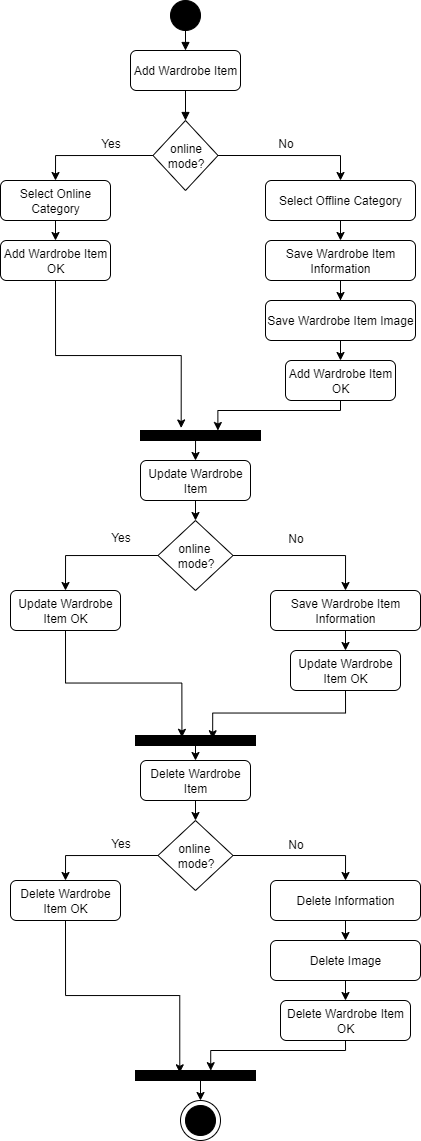

The diagram above was exported from draw.io. Its source (the exported page's mxGraphModel, read from the mxfile embedded in the PNG):
<mxGraphModel dx="-86" dy="-574" grid="1" gridSize="10" guides="1" tooltips="1" connect="1" arrows="1" fold="1" page="1" pageScale="1" pageWidth="850" pageHeight="1100" math="0" shadow="0">
  <root>
    <mxCell id="0" />
    <mxCell id="1" parent="0" />
    <mxCell id="643OM-yPQGKNp9myvmGV-1497" value="" style="shape=ellipse;perimeter=ellipsePerimeter;fillColor=#000000;direction=south;" vertex="1" parent="1">
      <mxGeometry x="1520" y="1460" width="30" height="30" as="geometry" />
    </mxCell>
    <mxCell id="643OM-yPQGKNp9myvmGV-1498" value="Add Wardrobe Item" style="rounded=1;whiteSpace=wrap;html=1;" vertex="1" parent="1">
      <mxGeometry x="1480" y="1510" width="110" height="40" as="geometry" />
    </mxCell>
    <mxCell id="643OM-yPQGKNp9myvmGV-1499" style="endArrow=block;" edge="1" parent="1" target="643OM-yPQGKNp9myvmGV-1498">
      <mxGeometry relative="1" as="geometry">
        <mxPoint x="1535" y="1490.0000000000146" as="sourcePoint" />
      </mxGeometry>
    </mxCell>
    <mxCell id="643OM-yPQGKNp9myvmGV-1500" style="edgeStyle=orthogonalEdgeStyle;rounded=0;orthogonalLoop=1;jettySize=auto;html=1;exitX=0;exitY=0.5;exitDx=0;exitDy=0;entryX=0.5;entryY=0;entryDx=0;entryDy=0;" edge="1" parent="1" source="643OM-yPQGKNp9myvmGV-1502" target="643OM-yPQGKNp9myvmGV-1554">
      <mxGeometry relative="1" as="geometry" />
    </mxCell>
    <mxCell id="643OM-yPQGKNp9myvmGV-1501" style="edgeStyle=orthogonalEdgeStyle;rounded=0;orthogonalLoop=1;jettySize=auto;html=1;exitX=1;exitY=0.5;exitDx=0;exitDy=0;entryX=0.5;entryY=0;entryDx=0;entryDy=0;" edge="1" parent="1" source="643OM-yPQGKNp9myvmGV-1502" target="643OM-yPQGKNp9myvmGV-1556">
      <mxGeometry relative="1" as="geometry" />
    </mxCell>
    <mxCell id="643OM-yPQGKNp9myvmGV-1502" value="online mode?" style="rhombus;whiteSpace=wrap;html=1;" vertex="1" parent="1">
      <mxGeometry x="1502.5" y="1580" width="65" height="70" as="geometry" />
    </mxCell>
    <mxCell id="643OM-yPQGKNp9myvmGV-1503" style="endArrow=block;" edge="1" parent="1" source="643OM-yPQGKNp9myvmGV-1498" target="643OM-yPQGKNp9myvmGV-1502">
      <mxGeometry relative="1" as="geometry" />
    </mxCell>
    <mxCell id="643OM-yPQGKNp9myvmGV-1504" style="edgeStyle=orthogonalEdgeStyle;rounded=0;orthogonalLoop=1;jettySize=auto;html=1;exitX=0.5;exitY=1;exitDx=0;exitDy=0;entryX=0.339;entryY=-0.252;entryDx=0;entryDy=0;entryPerimeter=0;" edge="1" parent="1" source="643OM-yPQGKNp9myvmGV-1505" target="643OM-yPQGKNp9myvmGV-1532">
      <mxGeometry relative="1" as="geometry" />
    </mxCell>
    <mxCell id="643OM-yPQGKNp9myvmGV-1505" value="Add Wardrobe Item OK" style="rounded=1;whiteSpace=wrap;html=1;" vertex="1" parent="1">
      <mxGeometry x="1350" y="1700" width="110" height="40" as="geometry" />
    </mxCell>
    <mxCell id="643OM-yPQGKNp9myvmGV-1506" style="edgeStyle=orthogonalEdgeStyle;rounded=0;orthogonalLoop=1;jettySize=auto;html=1;exitX=0.5;exitY=1;exitDx=0;exitDy=0;" edge="1" parent="1" source="643OM-yPQGKNp9myvmGV-1507" target="643OM-yPQGKNp9myvmGV-1509">
      <mxGeometry relative="1" as="geometry" />
    </mxCell>
    <mxCell id="643OM-yPQGKNp9myvmGV-1507" value="Save Wardrobe Item Information" style="rounded=1;whiteSpace=wrap;html=1;" vertex="1" parent="1">
      <mxGeometry x="1615" y="1700" width="150" height="40" as="geometry" />
    </mxCell>
    <mxCell id="643OM-yPQGKNp9myvmGV-1508" style="edgeStyle=orthogonalEdgeStyle;rounded=0;orthogonalLoop=1;jettySize=auto;html=1;exitX=0.5;exitY=1;exitDx=0;exitDy=0;entryX=0.5;entryY=0;entryDx=0;entryDy=0;" edge="1" parent="1" source="643OM-yPQGKNp9myvmGV-1509" target="643OM-yPQGKNp9myvmGV-1510">
      <mxGeometry relative="1" as="geometry" />
    </mxCell>
    <mxCell id="643OM-yPQGKNp9myvmGV-1509" value="Save Wardrobe Item Image" style="rounded=1;whiteSpace=wrap;html=1;" vertex="1" parent="1">
      <mxGeometry x="1615" y="1760" width="150" height="40" as="geometry" />
    </mxCell>
    <mxCell id="643OM-yPQGKNp9myvmGV-1510" value="Add Wardrobe Item OK" style="rounded=1;whiteSpace=wrap;html=1;" vertex="1" parent="1">
      <mxGeometry x="1635" y="1820" width="110" height="40" as="geometry" />
    </mxCell>
    <mxCell id="643OM-yPQGKNp9myvmGV-1511" style="edgeStyle=orthogonalEdgeStyle;rounded=0;orthogonalLoop=1;jettySize=auto;html=1;exitX=0.5;exitY=1;exitDx=0;exitDy=0;entryX=0.5;entryY=0;entryDx=0;entryDy=0;" edge="1" parent="1" source="643OM-yPQGKNp9myvmGV-1512" target="643OM-yPQGKNp9myvmGV-1515">
      <mxGeometry relative="1" as="geometry" />
    </mxCell>
    <mxCell id="643OM-yPQGKNp9myvmGV-1512" value="Update Wardrobe Item" style="rounded=1;whiteSpace=wrap;html=1;" vertex="1" parent="1">
      <mxGeometry x="1490" y="1920" width="110" height="40" as="geometry" />
    </mxCell>
    <mxCell id="643OM-yPQGKNp9myvmGV-1513" style="edgeStyle=orthogonalEdgeStyle;rounded=0;orthogonalLoop=1;jettySize=auto;html=1;exitX=0;exitY=0.5;exitDx=0;exitDy=0;entryX=0.5;entryY=0;entryDx=0;entryDy=0;" edge="1" parent="1" source="643OM-yPQGKNp9myvmGV-1515" target="643OM-yPQGKNp9myvmGV-1516">
      <mxGeometry relative="1" as="geometry" />
    </mxCell>
    <mxCell id="643OM-yPQGKNp9myvmGV-1514" style="edgeStyle=orthogonalEdgeStyle;rounded=0;orthogonalLoop=1;jettySize=auto;html=1;exitX=1;exitY=0.5;exitDx=0;exitDy=0;entryX=0.5;entryY=0;entryDx=0;entryDy=0;" edge="1" parent="1" source="643OM-yPQGKNp9myvmGV-1515" target="643OM-yPQGKNp9myvmGV-1518">
      <mxGeometry relative="1" as="geometry" />
    </mxCell>
    <mxCell id="643OM-yPQGKNp9myvmGV-1515" value="online&amp;nbsp;&lt;br&gt;mode?" style="rhombus;whiteSpace=wrap;html=1;" vertex="1" parent="1">
      <mxGeometry x="1507.5" y="1980" width="75" height="70" as="geometry" />
    </mxCell>
    <mxCell id="643OM-yPQGKNp9myvmGV-1516" value="Update Wardrobe Item OK" style="rounded=1;whiteSpace=wrap;html=1;" vertex="1" parent="1">
      <mxGeometry x="1360" y="2050" width="110" height="40" as="geometry" />
    </mxCell>
    <mxCell id="643OM-yPQGKNp9myvmGV-1517" style="edgeStyle=orthogonalEdgeStyle;rounded=0;orthogonalLoop=1;jettySize=auto;html=1;exitX=0.5;exitY=1;exitDx=0;exitDy=0;entryX=0.5;entryY=0;entryDx=0;entryDy=0;" edge="1" parent="1" source="643OM-yPQGKNp9myvmGV-1518" target="643OM-yPQGKNp9myvmGV-1519">
      <mxGeometry relative="1" as="geometry" />
    </mxCell>
    <mxCell id="643OM-yPQGKNp9myvmGV-1518" value="Save Wardrobe Item Information" style="rounded=1;whiteSpace=wrap;html=1;" vertex="1" parent="1">
      <mxGeometry x="1620" y="2050" width="150" height="40" as="geometry" />
    </mxCell>
    <mxCell id="643OM-yPQGKNp9myvmGV-1519" value="Update Wardrobe Item OK" style="rounded=1;whiteSpace=wrap;html=1;" vertex="1" parent="1">
      <mxGeometry x="1640" y="2110" width="110" height="40" as="geometry" />
    </mxCell>
    <mxCell id="643OM-yPQGKNp9myvmGV-1520" style="edgeStyle=orthogonalEdgeStyle;rounded=0;orthogonalLoop=1;jettySize=auto;html=1;exitX=0.5;exitY=1;exitDx=0;exitDy=0;entryX=0.5;entryY=0;entryDx=0;entryDy=0;" edge="1" parent="1" source="643OM-yPQGKNp9myvmGV-1521" target="643OM-yPQGKNp9myvmGV-1539">
      <mxGeometry relative="1" as="geometry" />
    </mxCell>
    <mxCell id="643OM-yPQGKNp9myvmGV-1521" value="Delete Wardrobe Item" style="rounded=1;whiteSpace=wrap;html=1;" vertex="1" parent="1">
      <mxGeometry x="1490" y="2220" width="110" height="40" as="geometry" />
    </mxCell>
    <mxCell id="643OM-yPQGKNp9myvmGV-1522" value="Delete Wardrobe Item OK" style="rounded=1;whiteSpace=wrap;html=1;" vertex="1" parent="1">
      <mxGeometry x="1360" y="2340" width="110" height="40" as="geometry" />
    </mxCell>
    <mxCell id="643OM-yPQGKNp9myvmGV-1523" style="edgeStyle=orthogonalEdgeStyle;rounded=0;orthogonalLoop=1;jettySize=auto;html=1;exitX=0.5;exitY=1;exitDx=0;exitDy=0;entryX=0.5;entryY=0;entryDx=0;entryDy=0;" edge="1" parent="1" source="643OM-yPQGKNp9myvmGV-1524" target="643OM-yPQGKNp9myvmGV-1526">
      <mxGeometry relative="1" as="geometry" />
    </mxCell>
    <mxCell id="643OM-yPQGKNp9myvmGV-1524" value="Delete Information" style="rounded=1;whiteSpace=wrap;html=1;" vertex="1" parent="1">
      <mxGeometry x="1620" y="2340" width="150" height="40" as="geometry" />
    </mxCell>
    <mxCell id="643OM-yPQGKNp9myvmGV-1525" style="edgeStyle=orthogonalEdgeStyle;rounded=0;orthogonalLoop=1;jettySize=auto;html=1;exitX=0.5;exitY=1;exitDx=0;exitDy=0;entryX=0.5;entryY=0;entryDx=0;entryDy=0;" edge="1" parent="1" source="643OM-yPQGKNp9myvmGV-1526" target="643OM-yPQGKNp9myvmGV-1527">
      <mxGeometry relative="1" as="geometry" />
    </mxCell>
    <mxCell id="643OM-yPQGKNp9myvmGV-1526" value="Delete Image" style="rounded=1;whiteSpace=wrap;html=1;" vertex="1" parent="1">
      <mxGeometry x="1620" y="2400" width="150" height="40" as="geometry" />
    </mxCell>
    <mxCell id="643OM-yPQGKNp9myvmGV-1527" value="Delete Wardrobe Item OK" style="rounded=1;whiteSpace=wrap;html=1;" vertex="1" parent="1">
      <mxGeometry x="1630" y="2460" width="130" height="40" as="geometry" />
    </mxCell>
    <mxCell id="643OM-yPQGKNp9myvmGV-1528" value="" style="shape=ellipse;perimeter=ellipsePerimeter;fillColor=#000000;" vertex="1" parent="1">
      <mxGeometry x="1535" y="2565" width="30" height="30" as="geometry" />
    </mxCell>
    <mxCell id="643OM-yPQGKNp9myvmGV-1529" value="Yes" style="text;html=1;align=center;verticalAlign=middle;resizable=0;points=[];autosize=1;strokeColor=none;fillColor=none;" vertex="1" parent="1">
      <mxGeometry x="1440" y="1588" width="40" height="30" as="geometry" />
    </mxCell>
    <mxCell id="643OM-yPQGKNp9myvmGV-1530" value="No" style="text;html=1;align=center;verticalAlign=middle;resizable=0;points=[];autosize=1;strokeColor=none;fillColor=none;" vertex="1" parent="1">
      <mxGeometry x="1615" y="1588" width="40" height="30" as="geometry" />
    </mxCell>
    <mxCell id="643OM-yPQGKNp9myvmGV-1531" style="edgeStyle=orthogonalEdgeStyle;rounded=0;orthogonalLoop=1;jettySize=auto;html=1;exitX=0.5;exitY=1;exitDx=0;exitDy=0;entryX=0.5;entryY=0;entryDx=0;entryDy=0;" edge="1" parent="1" source="643OM-yPQGKNp9myvmGV-1532" target="643OM-yPQGKNp9myvmGV-1512">
      <mxGeometry relative="1" as="geometry" />
    </mxCell>
    <mxCell id="643OM-yPQGKNp9myvmGV-1532" value="" style="rounded=0;whiteSpace=wrap;html=1;fillColor=#000000;" vertex="1" parent="1">
      <mxGeometry x="1490" y="1890" width="120" height="10" as="geometry" />
    </mxCell>
    <mxCell id="643OM-yPQGKNp9myvmGV-1533" style="edgeStyle=orthogonalEdgeStyle;rounded=0;orthogonalLoop=1;jettySize=auto;html=1;exitX=0.5;exitY=1;exitDx=0;exitDy=0;entryX=0.5;entryY=0;entryDx=0;entryDy=0;" edge="1" parent="1" source="643OM-yPQGKNp9myvmGV-1534" target="643OM-yPQGKNp9myvmGV-1521">
      <mxGeometry relative="1" as="geometry" />
    </mxCell>
    <mxCell id="643OM-yPQGKNp9myvmGV-1534" value="" style="rounded=0;whiteSpace=wrap;html=1;fillColor=#000000;" vertex="1" parent="1">
      <mxGeometry x="1485" y="2195" width="120" height="10" as="geometry" />
    </mxCell>
    <mxCell id="643OM-yPQGKNp9myvmGV-1535" style="edgeStyle=orthogonalEdgeStyle;rounded=0;orthogonalLoop=1;jettySize=auto;html=1;exitX=0.5;exitY=1;exitDx=0;exitDy=0;entryX=0.387;entryY=0.183;entryDx=0;entryDy=0;entryPerimeter=0;" edge="1" parent="1" source="643OM-yPQGKNp9myvmGV-1516" target="643OM-yPQGKNp9myvmGV-1534">
      <mxGeometry relative="1" as="geometry" />
    </mxCell>
    <mxCell id="643OM-yPQGKNp9myvmGV-1536" style="edgeStyle=orthogonalEdgeStyle;rounded=0;orthogonalLoop=1;jettySize=auto;html=1;exitX=0.5;exitY=1;exitDx=0;exitDy=0;entryX=0.643;entryY=0.324;entryDx=0;entryDy=0;entryPerimeter=0;" edge="1" parent="1" source="643OM-yPQGKNp9myvmGV-1519" target="643OM-yPQGKNp9myvmGV-1534">
      <mxGeometry relative="1" as="geometry" />
    </mxCell>
    <mxCell id="643OM-yPQGKNp9myvmGV-1537" style="edgeStyle=orthogonalEdgeStyle;rounded=0;orthogonalLoop=1;jettySize=auto;html=1;exitX=0;exitY=0.5;exitDx=0;exitDy=0;entryX=0.5;entryY=0;entryDx=0;entryDy=0;" edge="1" parent="1" source="643OM-yPQGKNp9myvmGV-1539" target="643OM-yPQGKNp9myvmGV-1522">
      <mxGeometry relative="1" as="geometry" />
    </mxCell>
    <mxCell id="643OM-yPQGKNp9myvmGV-1538" style="edgeStyle=orthogonalEdgeStyle;rounded=0;orthogonalLoop=1;jettySize=auto;html=1;exitX=1;exitY=0.5;exitDx=0;exitDy=0;entryX=0.5;entryY=0;entryDx=0;entryDy=0;" edge="1" parent="1" source="643OM-yPQGKNp9myvmGV-1539" target="643OM-yPQGKNp9myvmGV-1524">
      <mxGeometry relative="1" as="geometry" />
    </mxCell>
    <mxCell id="643OM-yPQGKNp9myvmGV-1539" value="online&amp;nbsp;&lt;br&gt;mode?" style="rhombus;whiteSpace=wrap;html=1;" vertex="1" parent="1">
      <mxGeometry x="1507.5" y="2280" width="75" height="70" as="geometry" />
    </mxCell>
    <mxCell id="643OM-yPQGKNp9myvmGV-1540" style="edgeStyle=orthogonalEdgeStyle;rounded=0;orthogonalLoop=1;jettySize=auto;html=1;exitX=0.5;exitY=1;exitDx=0;exitDy=0;entryX=0.5;entryY=0;entryDx=0;entryDy=0;" edge="1" parent="1" source="643OM-yPQGKNp9myvmGV-1541">
      <mxGeometry relative="1" as="geometry">
        <mxPoint x="1550" y="2560" as="targetPoint" />
      </mxGeometry>
    </mxCell>
    <mxCell id="643OM-yPQGKNp9myvmGV-1541" value="" style="rounded=0;whiteSpace=wrap;html=1;fillColor=#000000;" vertex="1" parent="1">
      <mxGeometry x="1485" y="2530" width="120" height="10" as="geometry" />
    </mxCell>
    <mxCell id="643OM-yPQGKNp9myvmGV-1542" style="edgeStyle=orthogonalEdgeStyle;rounded=0;orthogonalLoop=1;jettySize=auto;html=1;exitX=0.5;exitY=1;exitDx=0;exitDy=0;entryX=0.369;entryY=0.231;entryDx=0;entryDy=0;entryPerimeter=0;" edge="1" parent="1" source="643OM-yPQGKNp9myvmGV-1522" target="643OM-yPQGKNp9myvmGV-1541">
      <mxGeometry relative="1" as="geometry" />
    </mxCell>
    <mxCell id="643OM-yPQGKNp9myvmGV-1543" style="edgeStyle=orthogonalEdgeStyle;rounded=0;orthogonalLoop=1;jettySize=auto;html=1;exitX=0.5;exitY=1;exitDx=0;exitDy=0;entryX=0.627;entryY=0.017;entryDx=0;entryDy=0;entryPerimeter=0;" edge="1" parent="1" source="643OM-yPQGKNp9myvmGV-1527" target="643OM-yPQGKNp9myvmGV-1541">
      <mxGeometry relative="1" as="geometry">
        <Array as="points">
          <mxPoint x="1695" y="2510" />
          <mxPoint x="1560" y="2510" />
        </Array>
      </mxGeometry>
    </mxCell>
    <mxCell id="643OM-yPQGKNp9myvmGV-1544" value="" style="shape=ellipse;perimeter=ellipsePerimeter;fillColor=none;" vertex="1" parent="1">
      <mxGeometry x="1530" y="2560" width="40" height="40" as="geometry" />
    </mxCell>
    <mxCell id="643OM-yPQGKNp9myvmGV-1545" value="Yes" style="text;html=1;align=center;verticalAlign=middle;resizable=0;points=[];autosize=1;strokeColor=none;fillColor=none;" vertex="1" parent="1">
      <mxGeometry x="1450" y="1982" width="40" height="30" as="geometry" />
    </mxCell>
    <mxCell id="643OM-yPQGKNp9myvmGV-1546" value="No" style="text;html=1;align=center;verticalAlign=middle;resizable=0;points=[];autosize=1;strokeColor=none;fillColor=none;" vertex="1" parent="1">
      <mxGeometry x="1625" y="1983" width="40" height="30" as="geometry" />
    </mxCell>
    <mxCell id="643OM-yPQGKNp9myvmGV-1547" value="Yes" style="text;html=1;align=center;verticalAlign=middle;resizable=0;points=[];autosize=1;strokeColor=none;fillColor=none;" vertex="1" parent="1">
      <mxGeometry x="1450" y="2288" width="40" height="30" as="geometry" />
    </mxCell>
    <mxCell id="643OM-yPQGKNp9myvmGV-1548" value="No" style="text;html=1;align=center;verticalAlign=middle;resizable=0;points=[];autosize=1;strokeColor=none;fillColor=none;" vertex="1" parent="1">
      <mxGeometry x="1625" y="2289" width="40" height="30" as="geometry" />
    </mxCell>
    <mxCell id="643OM-yPQGKNp9myvmGV-1553" style="edgeStyle=orthogonalEdgeStyle;rounded=0;orthogonalLoop=1;jettySize=auto;html=1;exitX=0.5;exitY=1;exitDx=0;exitDy=0;entryX=0.5;entryY=0;entryDx=0;entryDy=0;" edge="1" parent="1" source="643OM-yPQGKNp9myvmGV-1554" target="643OM-yPQGKNp9myvmGV-1505">
      <mxGeometry relative="1" as="geometry" />
    </mxCell>
    <mxCell id="643OM-yPQGKNp9myvmGV-1554" value="Select Online Category" style="rounded=1;whiteSpace=wrap;html=1;" vertex="1" parent="1">
      <mxGeometry x="1350" y="1640" width="110" height="40" as="geometry" />
    </mxCell>
    <mxCell id="643OM-yPQGKNp9myvmGV-1555" style="edgeStyle=orthogonalEdgeStyle;rounded=0;orthogonalLoop=1;jettySize=auto;html=1;exitX=0.5;exitY=1;exitDx=0;exitDy=0;entryX=0.5;entryY=0;entryDx=0;entryDy=0;" edge="1" parent="1" source="643OM-yPQGKNp9myvmGV-1556" target="643OM-yPQGKNp9myvmGV-1507">
      <mxGeometry relative="1" as="geometry" />
    </mxCell>
    <mxCell id="643OM-yPQGKNp9myvmGV-1556" value="Select Offline Category" style="rounded=1;whiteSpace=wrap;html=1;" vertex="1" parent="1">
      <mxGeometry x="1615" y="1640" width="150" height="40" as="geometry" />
    </mxCell>
    <mxCell id="643OM-yPQGKNp9myvmGV-1557" style="edgeStyle=orthogonalEdgeStyle;rounded=0;orthogonalLoop=1;jettySize=auto;html=1;exitX=0.5;exitY=1;exitDx=0;exitDy=0;entryX=0.645;entryY=0;entryDx=0;entryDy=0;entryPerimeter=0;" edge="1" parent="1" source="643OM-yPQGKNp9myvmGV-1510" target="643OM-yPQGKNp9myvmGV-1532">
      <mxGeometry relative="1" as="geometry">
        <Array as="points">
          <mxPoint x="1690" y="1870" />
          <mxPoint x="1567" y="1870" />
        </Array>
      </mxGeometry>
    </mxCell>
  </root>
</mxGraphModel>